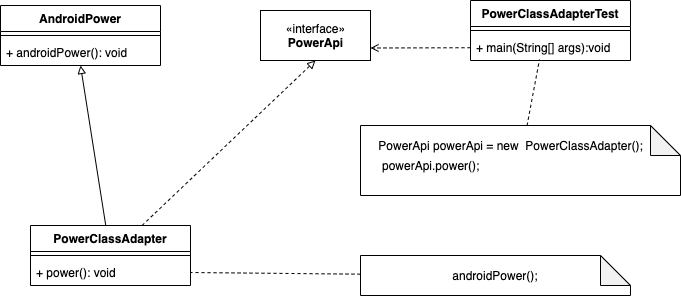

The diagram above was exported from draw.io. Its source (the exported page's mxGraphModel, read from the mxfile embedded in the PNG):
<mxGraphModel dx="1106" dy="847" grid="1" gridSize="10" guides="1" tooltips="1" connect="1" arrows="1" fold="1" page="1" pageScale="1" pageWidth="850" pageHeight="1100" math="0" shadow="0">
  <root>
    <mxCell id="0" />
    <mxCell id="1" parent="0" />
    <mxCell id="70hBuFJsmnLhqY_m-KXV-1" value="«interface»&lt;br&gt;&lt;b&gt;PowerApi&lt;/b&gt;" style="html=1;" vertex="1" parent="1">
      <mxGeometry x="370" y="305" width="110" height="50" as="geometry" />
    </mxCell>
    <mxCell id="70hBuFJsmnLhqY_m-KXV-2" value="AndroidPower" style="swimlane;fontStyle=1;align=center;verticalAlign=top;childLayout=stackLayout;horizontal=1;startSize=26;horizontalStack=0;resizeParent=1;resizeParentMax=0;resizeLast=0;collapsible=1;marginBottom=0;" vertex="1" parent="1">
      <mxGeometry x="110" y="300" width="160" height="60" as="geometry" />
    </mxCell>
    <mxCell id="70hBuFJsmnLhqY_m-KXV-4" value="" style="line;strokeWidth=1;fillColor=none;align=left;verticalAlign=middle;spacingTop=-1;spacingLeft=3;spacingRight=3;rotatable=0;labelPosition=right;points=[];portConstraint=eastwest;" vertex="1" parent="70hBuFJsmnLhqY_m-KXV-2">
      <mxGeometry y="26" width="160" height="8" as="geometry" />
    </mxCell>
    <mxCell id="70hBuFJsmnLhqY_m-KXV-5" value="+ androidPower(): void" style="text;strokeColor=none;fillColor=none;align=left;verticalAlign=top;spacingLeft=4;spacingRight=4;overflow=hidden;rotatable=0;points=[[0,0.5],[1,0.5]];portConstraint=eastwest;" vertex="1" parent="70hBuFJsmnLhqY_m-KXV-2">
      <mxGeometry y="34" width="160" height="26" as="geometry" />
    </mxCell>
    <mxCell id="70hBuFJsmnLhqY_m-KXV-11" style="rounded=0;orthogonalLoop=1;jettySize=auto;html=1;entryX=0.5;entryY=1;entryDx=0;entryDy=0;entryPerimeter=0;endArrow=block;endFill=0;" edge="1" parent="1" source="70hBuFJsmnLhqY_m-KXV-6" target="70hBuFJsmnLhqY_m-KXV-5">
      <mxGeometry relative="1" as="geometry" />
    </mxCell>
    <mxCell id="70hBuFJsmnLhqY_m-KXV-12" style="edgeStyle=none;rounded=0;orthogonalLoop=1;jettySize=auto;html=1;entryX=0.5;entryY=1;entryDx=0;entryDy=0;endArrow=block;endFill=0;dashed=1;" edge="1" parent="1" source="70hBuFJsmnLhqY_m-KXV-6" target="70hBuFJsmnLhqY_m-KXV-1">
      <mxGeometry relative="1" as="geometry" />
    </mxCell>
    <mxCell id="70hBuFJsmnLhqY_m-KXV-6" value="PowerClassAdapter" style="swimlane;fontStyle=1;align=center;verticalAlign=top;childLayout=stackLayout;horizontal=1;startSize=26;horizontalStack=0;resizeParent=1;resizeParentMax=0;resizeLast=0;collapsible=1;marginBottom=0;" vertex="1" parent="1">
      <mxGeometry x="140" y="520" width="160" height="60" as="geometry" />
    </mxCell>
    <mxCell id="70hBuFJsmnLhqY_m-KXV-8" value="" style="line;strokeWidth=1;fillColor=none;align=left;verticalAlign=middle;spacingTop=-1;spacingLeft=3;spacingRight=3;rotatable=0;labelPosition=right;points=[];portConstraint=eastwest;" vertex="1" parent="70hBuFJsmnLhqY_m-KXV-6">
      <mxGeometry y="26" width="160" height="8" as="geometry" />
    </mxCell>
    <mxCell id="70hBuFJsmnLhqY_m-KXV-9" value="+ power(): void" style="text;strokeColor=none;fillColor=none;align=left;verticalAlign=top;spacingLeft=4;spacingRight=4;overflow=hidden;rotatable=0;points=[[0,0.5],[1,0.5]];portConstraint=eastwest;" vertex="1" parent="70hBuFJsmnLhqY_m-KXV-6">
      <mxGeometry y="34" width="160" height="26" as="geometry" />
    </mxCell>
    <mxCell id="70hBuFJsmnLhqY_m-KXV-13" value="PowerClassAdapterTest" style="swimlane;fontStyle=1;align=center;verticalAlign=top;childLayout=stackLayout;horizontal=1;startSize=26;horizontalStack=0;resizeParent=1;resizeParentMax=0;resizeLast=0;collapsible=1;marginBottom=0;" vertex="1" parent="1">
      <mxGeometry x="580" y="295" width="160" height="60" as="geometry" />
    </mxCell>
    <mxCell id="70hBuFJsmnLhqY_m-KXV-15" value="" style="line;strokeWidth=1;fillColor=none;align=left;verticalAlign=middle;spacingTop=-1;spacingLeft=3;spacingRight=3;rotatable=0;labelPosition=right;points=[];portConstraint=eastwest;" vertex="1" parent="70hBuFJsmnLhqY_m-KXV-13">
      <mxGeometry y="26" width="160" height="8" as="geometry" />
    </mxCell>
    <mxCell id="70hBuFJsmnLhqY_m-KXV-16" value="+ main(String[] args):void" style="text;strokeColor=none;fillColor=none;align=left;verticalAlign=top;spacingLeft=4;spacingRight=4;overflow=hidden;rotatable=0;points=[[0,0.5],[1,0.5]];portConstraint=eastwest;" vertex="1" parent="70hBuFJsmnLhqY_m-KXV-13">
      <mxGeometry y="34" width="160" height="26" as="geometry" />
    </mxCell>
    <mxCell id="70hBuFJsmnLhqY_m-KXV-17" style="edgeStyle=none;rounded=0;orthogonalLoop=1;jettySize=auto;html=1;entryX=1;entryY=0.75;entryDx=0;entryDy=0;dashed=1;endArrow=open;endFill=0;" edge="1" parent="1" source="70hBuFJsmnLhqY_m-KXV-16" target="70hBuFJsmnLhqY_m-KXV-1">
      <mxGeometry relative="1" as="geometry" />
    </mxCell>
    <mxCell id="70hBuFJsmnLhqY_m-KXV-23" style="edgeStyle=none;rounded=0;orthogonalLoop=1;jettySize=auto;html=1;entryX=0.431;entryY=0.962;entryDx=0;entryDy=0;entryPerimeter=0;dashed=1;endArrow=none;endFill=0;" edge="1" parent="1" source="70hBuFJsmnLhqY_m-KXV-18" target="70hBuFJsmnLhqY_m-KXV-16">
      <mxGeometry relative="1" as="geometry" />
    </mxCell>
    <mxCell id="70hBuFJsmnLhqY_m-KXV-18" value="" style="shape=note;whiteSpace=wrap;html=1;backgroundOutline=1;darkOpacity=0.05;" vertex="1" parent="1">
      <mxGeometry x="470" y="420" width="320" height="70" as="geometry" />
    </mxCell>
    <mxCell id="70hBuFJsmnLhqY_m-KXV-19" value="PowerApi powerApi = new&amp;nbsp; PowerClassAdapter();" style="text;html=1;align=center;verticalAlign=middle;resizable=0;points=[];autosize=1;strokeColor=none;fillColor=none;" vertex="1" parent="1">
      <mxGeometry x="480" y="430" width="280" height="20" as="geometry" />
    </mxCell>
    <mxCell id="70hBuFJsmnLhqY_m-KXV-20" value="powerApi.power();" style="text;html=1;align=left;verticalAlign=middle;resizable=0;points=[];autosize=1;strokeColor=none;fillColor=none;" vertex="1" parent="1">
      <mxGeometry x="490" y="450" width="110" height="20" as="geometry" />
    </mxCell>
    <mxCell id="70hBuFJsmnLhqY_m-KXV-22" style="edgeStyle=none;rounded=0;orthogonalLoop=1;jettySize=auto;html=1;entryX=1;entryY=0.5;entryDx=0;entryDy=0;dashed=1;endArrow=none;endFill=0;" edge="1" parent="1" source="70hBuFJsmnLhqY_m-KXV-21" target="70hBuFJsmnLhqY_m-KXV-9">
      <mxGeometry relative="1" as="geometry" />
    </mxCell>
    <mxCell id="70hBuFJsmnLhqY_m-KXV-21" value="androidPower();" style="shape=note;whiteSpace=wrap;html=1;backgroundOutline=1;darkOpacity=0.05;" vertex="1" parent="1">
      <mxGeometry x="470" y="550" width="270" height="40" as="geometry" />
    </mxCell>
  </root>
</mxGraphModel>